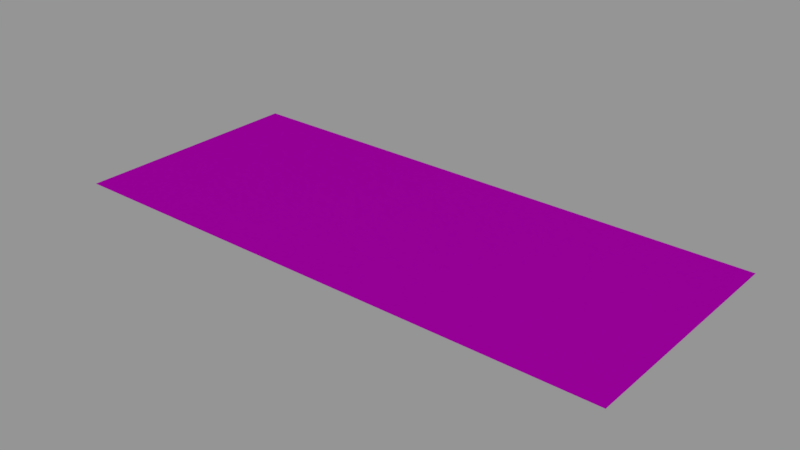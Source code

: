 # Source: info01_07.blend  (saved by Blender 2.79.0; exported with 4.5.12 LTS)
import bpy
from mathutils import Matrix  # noqa: F401  (used for matrix-valued properties, if any)

bpy.ops.wm.read_factory_settings(use_empty=True)
scene = bpy.context.scene
scene.name = 'Scene'

# ---- collections
col_collection_1 = bpy.data.collections.new('Collection 1'); scene.collection.children.link(col_collection_1)

# ---- images (referenced by path relative to the original .blend; pixels are not part of the script)
import os
ASSET_DIR = os.environ.get("B2B_ASSET_DIR", "")  # directory of the original .blend (textures are referenced by path, not embedded)
HERE = os.path.dirname(os.path.abspath(__file__))  # packed textures are extracted next to this script under _unpacked/

def load_image(name, relpath, width, height, colorspace="sRGB"):
    """Load a texture the original file referenced (path relative to the .blend, or extracted next to this script)."""
    p = next((c for c in (os.path.join(HERE, relpath), os.path.join(ASSET_DIR, relpath)) if relpath and os.path.exists(c)), "")
    if p:
        img = bpy.data.images.load(p, check_existing=True)
        img.name = name
    else:  # same state as the original file: an image datablock whose file is absent (Cycles renders it pink)
        img = bpy.data.images.new(name, width, height)
        img.source = "FILE"
        img.filepath = "//" + (relpath or name)
    img.colorspace_settings.name = colorspace
    return img
img_info01_07_caution_moving_parts_png = load_image('info01_07_caution_moving_parts.png', 'textures/info01_07_caution_moving_parts.png', 1024, 1024, 'Linear Rec.709')

# ---- materials (node trees are filled in below, after node groups)
mat_info01_07 = bpy.data.materials.new('info01_07')
mat_info01_07.alpha_threshold = 0.0
mat_info01_07.roughness = 0.5

# ---- node groups
ng_decal_info_group = bpy.data.node_groups.new('Decal Info Group', 'ShaderNodeTree')
_s = ng_decal_info_group.interface.new_socket(name='Shader', in_out='OUTPUT', socket_type='NodeSocketShader')
_s = ng_decal_info_group.interface.new_socket(name='Material Color', in_out='INPUT', socket_type='NodeSocketColor')
_s.default_value = (0.5793, 0.5793, 0.5793, 1.0)
_s = ng_decal_info_group.interface.new_socket(name='Material Roughness', in_out='INPUT', socket_type='NodeSocketFloat')
_s.subtype = 'FACTOR'
_s.default_value = 0.2
_s.min_value = 0.0
_s.max_value = 1.0
_s = ng_decal_info_group.interface.new_socket(name='Invert', in_out='INPUT', socket_type='NodeSocketFloat')
_s.subtype = 'FACTOR'
_s.default_value = 1.0
_s.min_value = 0.0
_s.max_value = 1.0
_s = ng_decal_info_group.interface.new_socket(name='Alpha', in_out='INPUT', socket_type='NodeSocketColor')
_N = ng_decal_info_group.nodes; _L = ng_decal_info_group.links
n0 = _N.new('ShaderNodeBsdfTransparent'); n0.name = 'Transparent BSDF'; n0.location = (247, -354)
n1 = _N.new('ShaderNodeMixShader'); n1.name = 'Mix Shader'; n1.location = (498, -152)
n2 = _N.new('NodeGroupOutput'); n2.name = 'Group Output'; n2.location = (857, -88)
n3 = _N.new('ShaderNodeInvert'); n3.name = 'Invert'; n3.location = (-262, -267)
n4 = _N.new('ShaderNodeBsdfAnisotropic'); n4.name = 'Glossy BSDF'; n4.location = (290, 32)
n4.distribution = 'GGX'
n5 = _N.new('NodeGroupInput'); n5.name = 'Group Input'; n5.location = (-775, -19)
n6 = _N.new('ShaderNodeInvert'); n6.name = 'Invert.001'; n6.location = (-305, 58)
n7 = _N.new('ShaderNodeMath'); n7.name = 'Math'; n7.location = (0, 0)
n7.operation = 'POWER'
_L.new(n4.outputs[0], n1.inputs[1])
_L.new(n0.outputs[0], n1.inputs[2])
_L.new(n1.outputs[0], n2.inputs[0])
_L.new(n3.outputs[0], n1.inputs[0])
_L.new(n5.outputs[3], n3.inputs[1])
_L.new(n5.outputs[0], n6.inputs[1])
_L.new(n6.outputs[0], n4.inputs[0])
_L.new(n5.outputs[2], n6.inputs[0])
_L.new(n5.outputs[1], n7.inputs[0])
_L.new(n7.outputs[0], n4.inputs[1])
n2.is_active_output = True

# ---- material node trees
mat_info01_07.use_nodes = True; mat_info01_07.node_tree.nodes.clear()
_N = mat_info01_07.node_tree.nodes; _L = mat_info01_07.node_tree.links
n0 = _N.new('ShaderNodeOutputMaterial'); n0.name = 'Material Output'; n0.location = (188, 348)
n1 = _N.new('ShaderNodeGroup'); n1.name = 'Group'; n1.location = (-192, 385)
n1.width = 227
n1.node_tree = ng_decal_info_group
n1.inputs[1].default_value = 0.1
n1.inputs[2].default_value = 0.0
n2 = _N.new('ShaderNodeTexImage'); n2.name = 'Image Texture'; n2.location = (-662, 324)
n2.width = 295
n2.image = img_info01_07_caution_moving_parts_png
_L.new(n1.outputs[0], n0.inputs[0])
_L.new(n2.outputs[1], n1.inputs[3])
_L.new(n2.outputs[0], n1.inputs[0])
n0.is_active_output = True

# ---- meshes
me_cube_001 = bpy.data.meshes.new('Cube.001')
me_cube_001.from_pydata([(-0.2545, -0.109, 0.0), (-0.2545, 0.109, 0.0), (0.2545, -0.109, 0.0), (0.2545, 0.109, 0.0)], [], [(3, 1, 0, 2)])
_uv = me_cube_001.uv_layers.new(name='UVMap')
_uv.uv.foreach_set('vector', [1.0, 1.0, 0.0, 1.0, 5.96e-08, 0.0, 1.0, 0.0])
me_cube_001.materials.append(mat_info01_07)
me_cube_001.use_remesh_preserve_volume = False
me_cube_001.use_remesh_preserve_attributes = False
me_cube_001.use_mirror_vertex_groups = False
me_cube_001.auto_texspace = False
me_cube_001.update()

# ---- objects
ob_info01_07 = bpy.data.objects.new('info01_07', me_cube_001)

# ---- transforms, parenting, visibility, modifiers, constraints
ob_info01_07.location = (0.0, 0.0, 0.0)
ob_info01_07.visible_shadow = False
ob_info01_07.show_wire = True
ob_info01_07.show_all_edges = True
ob_info01_07.lineart.crease_threshold = 0.0
_m = ob_info01_07.modifiers.new('Displace', 'DISPLACE')
_m.mid_level = 0.9999

# ---- collection membership
col_collection_1.objects.link(ob_info01_07)

# ---- scene / render settings (as saved in the file)
scene.frame_start = 0; scene.frame_end = 250; scene.frame_set(0)
scene.render.engine = 'CYCLES'
scene.render.dither_intensity = 0.0
scene.render.film_transparent = True
scene.cycles.use_denoising = False
scene.cycles.samples = 64
scene.cycles.sampling_pattern = 'TABULATED_SOBOL'
scene.cycles.light_sampling_threshold = 0.0
scene.cycles.use_adaptive_sampling = False
scene.cycles.use_light_tree = False
scene.cycles.blur_glossy = 0.0
scene.cycles.sample_clamp_indirect = 0.0
scene.view_settings.view_transform = 'Standard'
bpy.context.view_layer.update()

# ---- added for rendering (the .blend has no active camera and no usable light): camera, sun + grey world if the file has none
cam_auto = bpy.data.cameras.new('AutoCamera')
cam_auto.lens = 50.0
cam_auto.sensor_width = 36.0
cam_auto.clip_end = 1000.0
ob_auto_camera = bpy.data.objects.new('AutoCamera', cam_auto)
scene.collection.objects.link(ob_auto_camera)
ob_auto_camera.location = (0.512315, -0.614778, 0.409952)
ob_auto_camera.rotation_euler = (1.09748, -7.21219e-08, 0.694738)
scene.camera = ob_auto_camera
light_auto_sun = bpy.data.lights.new('AutoSun', 'SUN')
light_auto_sun.energy = 3.0
light_auto_sun.angle = 0.0523599
ob_auto_sun = bpy.data.objects.new('AutoSun', light_auto_sun)
scene.collection.objects.link(ob_auto_sun)
ob_auto_sun.rotation_euler = (0.872665, 0.174533, 0.523599)
if scene.world is None:
    world_auto = bpy.data.worlds.new('AutoWorld')
    world_auto.color = (0.3, 0.3, 0.3)
    scene.world = world_auto
bpy.context.view_layer.update()

